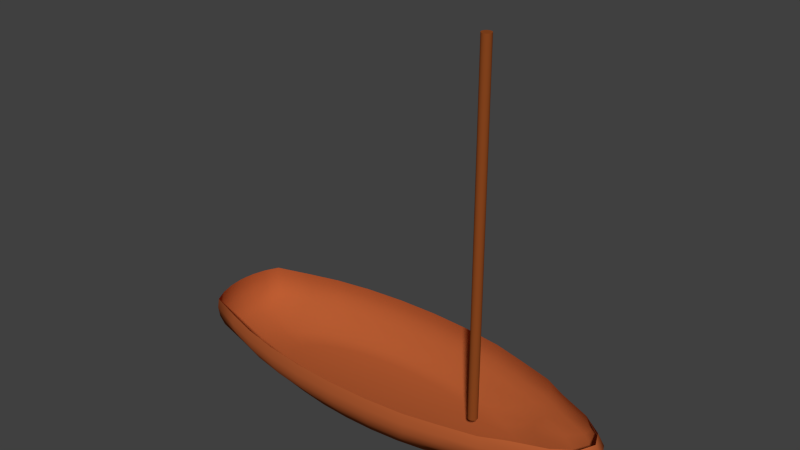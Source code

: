 # Source: smallboat.blend  (saved by Blender 2.72.0; exported with 4.5.12 LTS)
import bpy
from mathutils import Matrix  # noqa: F401  (used for matrix-valued properties, if any)

bpy.ops.wm.read_factory_settings(use_empty=True)
scene = bpy.context.scene
scene.name = 'Scene'

# ---- collections
col_collection_1 = bpy.data.collections.new('Collection 1'); scene.collection.children.link(col_collection_1)

# ---- materials (node trees are filled in below, after node groups)
mat_material_001 = bpy.data.materials.new('Material.001')
mat_material_001.alpha_threshold = 0.0
mat_material_001.use_transparent_shadow = False
mat_material_001.diffuse_color = (0.2668, 0.06467, 0.014, 1.0)
mat_material_001.roughness = 0.5
mat_material_001.specular_intensity = 0.8505
mat_material = bpy.data.materials.new('Material')
mat_material.alpha_threshold = 0.0
mat_material.use_transparent_shadow = False
mat_material.diffuse_color = (0.4575, 0.1079, 0.0322, 1.0)
mat_material.roughness = 0.5
mat_material.specular_intensity = 1.0

# ---- material node trees

# ---- world
world_world = bpy.data.worlds.new('World'); scene.world = world_world
world_world.color = (0.05088, 0.05088, 0.05088)
world_world.use_sun_shadow = False
world_world.sun_shadow_jitter_overblur = 0.0
world_world.cycles.sampling_method = 'MANUAL'
world_world.cycles.sample_map_resolution = 256

# ---- meshes
me_cylinder = bpy.data.meshes.new('Cylinder')
me_cylinder.from_pydata([(2.443e-08, 0.5438, -4.403), (2.443e-08, 0.5438, 36.34), (0.1061, 0.5334, -4.403), (0.1061, 0.5334, 36.34), (0.2081, 0.5024, -4.403), (0.2081, 0.5024, 36.34), (0.3021, 0.4522, -4.403), (0.3021, 0.4522, 36.34), (0.3845, 0.3845, -4.403), (0.3845, 0.3845, 36.34), (0.4522, 0.3021, -4.403), (0.4522, 0.3021, 36.34), (0.5024, 0.2081, -4.403), (0.5024, 0.2081, 36.34), (0.5334, 0.1061, -4.403), (0.5334, 0.1061, 36.34), (0.5438, 1.864e-07, -4.403), (0.5438, 1.864e-07, 36.34), (0.5334, -0.1061, -4.403), (0.5334, -0.1061, 36.34), (0.5024, -0.2081, -4.403), (0.5024, -0.2081, 36.34), (0.4522, -0.3021, -4.403), (0.4522, -0.3021, 36.34), (0.3845, -0.3845, -4.403), (0.3845, -0.3845, 36.34), (0.3021, -0.4522, -4.403), (0.3021, -0.4522, 36.34), (0.2081, -0.5024, -4.403), (0.2081, -0.5024, 36.34), (0.1061, -0.5334, -4.403), (0.1061, -0.5334, 36.34), (-1.528e-07, -0.5438, -4.403), (-1.528e-07, -0.5438, 36.34), (-0.1061, -0.5334, -4.403), (-0.1061, -0.5334, 36.34), (-0.2081, -0.5024, -4.403), (-0.2081, -0.5024, 36.34), (-0.3021, -0.4522, -4.403), (-0.3021, -0.4522, 36.34), (-0.3845, -0.3845, -4.403), (-0.3845, -0.3845, 36.34), (-0.4522, -0.3021, -4.403), (-0.4522, -0.3021, 36.34), (-0.5024, -0.2081, -4.403), (-0.5024, -0.2081, 36.34), (-0.5334, -0.1061, -4.403), (-0.5334, -0.1061, 36.34), (-0.5438, 6.704e-07, -4.403), (-0.5438, 6.704e-07, 36.34), (-0.5334, 0.1061, -4.403), (-0.5334, 0.1061, 36.34), (-0.5024, 0.2081, -4.403), (-0.5024, 0.2081, 36.34), (-0.4522, 0.3021, -4.403), (-0.4522, 0.3021, 36.34), (-0.3845, 0.3845, -4.403), (-0.3845, 0.3845, 36.34), (-0.3021, 0.4522, -4.403), (-0.3021, 0.4522, 36.34), (-0.2081, 0.5024, -4.403), (-0.2081, 0.5024, 36.34), (-0.1061, 0.5334, -4.403), (-0.1061, 0.5334, 36.34)], [], [(0, 1, 3, 2), (2, 3, 5, 4), (4, 5, 7, 6), (6, 7, 9, 8), (8, 9, 11, 10), (10, 11, 13, 12), (12, 13, 15, 14), (14, 15, 17, 16), (16, 17, 19, 18), (18, 19, 21, 20), (20, 21, 23, 22), (22, 23, 25, 24), (24, 25, 27, 26), (26, 27, 29, 28), (28, 29, 31, 30), (30, 31, 33, 32), (32, 33, 35, 34), (34, 35, 37, 36), (36, 37, 39, 38), (38, 39, 41, 40), (40, 41, 43, 42), (42, 43, 45, 44), (44, 45, 47, 46), (46, 47, 49, 48), (48, 49, 51, 50), (50, 51, 53, 52), (52, 53, 55, 54), (54, 55, 57, 56), (56, 57, 59, 58), (58, 59, 61, 60), (3, 1, 63, 61, 59, 57, 55, 53, 51, 49, 47, 45, 43, 41, 39, 37, 35, 33, 31, 29, 27, 25, 23, 21, 19, 17, 15, 13, 11, 9, 7, 5), (62, 63, 1, 0), (60, 61, 63, 62), (0, 2, 4, 6, 8, 10, 12, 14, 16, 18, 20, 22, 24, 26, 28, 30, 32, 34, 36, 38, 40, 42, 44, 46, 48, 50, 52, 54, 56, 58, 60, 62)])
me_cylinder.materials.append(mat_material_001)
me_cylinder.use_remesh_preserve_volume = False
me_cylinder.use_remesh_preserve_attributes = False
me_cylinder.use_mirror_vertex_groups = False
me_cylinder.update()
me_sphere = bpy.data.meshes.new('Sphere')
me_sphere.from_pydata([(-2.517, -9.565e-08, 0.1951), (-2.65, -9.565e-08, 8.941e-08), (-2.517, -9.565e-08, -0.1951), (-2.124, -9.565e-08, -0.3827), (-1.485, -9.565e-08, -0.5556), (-0.9938, -9.565e-08, -0.8023), (-0.263, -9.565e-08, -0.8502), (0.3443, -9.565e-08, -0.8858), (1.126, -9.565e-08, -0.9077), (-2.387, 0.2865, 0.1951), (-2.517, 0.2922, 8.941e-08), (-2.387, 0.2865, -0.1951), (-2.001, 0.2699, -0.3827), (-1.375, 0.2429, -0.5556), (-0.9282, 0.2066, -0.8023), (-0.2115, 0.1623, -0.8502), (0.3749, 0.1118, -0.8858), (1.141, 0.057, -0.9077), (-2.001, 0.5621, 0.1951), (-2.124, 0.5731, 8.941e-08), (-2.001, 0.5621, -0.1951), (-1.638, 0.5295, -0.3827), (-1.048, 0.4765, -0.5556), (-0.7342, 0.4052, -0.8023), (-0.0591, 0.3184, -0.8502), (0.4656, 0.2193, -0.8858), (1.187, 0.1118, -0.9077), (-1.375, 0.816, 0.1951), (-1.485, 0.832, 8.941e-08), (-1.375, 0.816, -0.1951), (-1.048, 0.7687, -0.3827), (-0.9177, 0.6918, -0.5556), (-0.4191, 0.5883, -0.8023), (0.1885, 0.4622, -0.8502), (0.6129, 0.3184, -0.8858), (1.262, 0.1623, -0.9077), (-0.9282, 1.039, 0.1951), (-0.9938, 1.059, 8.941e-08), (-0.9282, 1.039, -0.1951), (-0.7342, 0.9783, -0.3827), (-0.4191, 0.8805, -0.5556), (0.004943, 0.7488, -0.8023), (0.3019, 0.5883, -0.8502), (0.8111, 0.4052, -0.8858), (1.363, 0.2066, -0.9077), (-0.2115, 1.221, 0.1951), (-0.263, 1.245, 8.941e-08), (-0.2115, 1.221, -0.1951), (-0.0591, 1.15, -0.3827), (0.1885, 1.035, -0.5556), (0.3019, 0.8805, -0.8023), (0.6526, 0.6918, -0.8502), (1.053, 0.4765, -0.8858), (1.487, 0.2429, -0.9077), (0.3749, 1.357, 0.1951), (0.3443, 1.384, 8.941e-08), (0.3749, 1.357, -0.1951), (0.4656, 1.278, -0.3827), (0.6129, 1.15, -0.5556), (0.8111, 0.9783, -0.8023), (1.053, 0.7687, -0.8502), (1.328, 0.5295, -0.8858), (1.627, 0.2699, -0.9077), (1.141, 1.441, 0.1951), (1.126, 1.469, 8.941e-08), (1.141, 1.441, -0.1951), (1.187, 1.357, -0.3827), (1.262, 1.221, -0.5556), (1.363, 1.039, -0.8023), (1.487, 0.816, -0.8502), (1.627, 0.5621, -0.8858), (1.779, 0.2865, -0.9077), (1.938, 1.469, 0.1951), (1.938, 1.498, 8.941e-08), (1.938, 1.469, -0.1951), (1.938, 1.384, -0.3827), (1.938, 1.245, -0.5556), (1.938, 1.059, -0.8023), (1.938, 0.832, -0.8502), (1.938, 0.5731, -0.8858), (1.938, 0.2922, -0.9077), (2.735, 1.441, 0.1951), (2.75, 1.469, 8.941e-08), (2.735, 1.441, -0.1951), (2.689, 1.357, -0.3827), (2.614, 1.221, -0.5556), (2.512, 1.039, -0.8023), (2.389, 0.816, -0.8502), (2.249, 0.5621, -0.8858), (2.096, 0.2865, -0.9077), (3.501, 1.357, 0.1951), (3.532, 1.384, 8.941e-08), (3.501, 1.357, -0.1951), (3.41, 1.278, -0.3827), (3.263, 1.15, -0.5556), (3.065, 0.9783, -0.8023), (2.823, 0.7687, -0.8502), (2.548, 0.5295, -0.8858), (2.249, 0.2699, -0.9077), (4.207, 1.221, 0.1951), (4.252, 1.245, 8.941e-08), (4.207, 1.221, -0.1951), (4.076, 1.15, -0.3827), (3.862, 1.035, -0.5556), (3.574, 0.8805, -0.8023), (3.223, 0.6918, -0.8502), (2.823, 0.4765, -0.8858), (2.389, 0.2429, -0.9077), (4.826, 1.039, 0.1951), (4.883, 1.059, 8.941e-08), (4.826, 1.039, -0.1951), (4.659, 0.9783, -0.3827), (4.386, 0.8805, -0.5556), (4.02, 0.7488, -0.8023), (3.574, 0.5883, -0.8502), (3.065, 0.4052, -0.8858), (2.512, 0.2066, -0.9077), (5.521, 0.816, 0.1951), (5.543, 0.832, 8.941e-08), (5.521, 0.816, -0.1951), (5.454, 0.7687, -0.3827), (4.817, 0.6918, -0.5556), (4.386, 0.5883, -0.8023), (3.862, 0.4622, -0.8502), (3.263, 0.3184, -0.8858), (2.614, 0.1623, -0.9077), (5.649, 0.5621, 0.1951), (5.674, 0.5731, 8.941e-08), (5.649, 0.5621, -0.1951), (5.574, 0.5295, -0.3827), (5.454, 0.4765, -0.5556), (4.659, 0.4052, -0.8023), (4.076, 0.3184, -0.8502), (3.41, 0.2193, -0.8858), (2.689, 0.1118, -0.9077), (5.727, 0.2865, 0.1951), (5.754, 0.2922, 8.941e-08), (5.727, 0.2865, -0.1951), (5.649, 0.2699, -0.3827), (5.521, 0.2429, -0.5556), (4.826, 0.2066, -0.8023), (4.207, 0.1623, -0.8502), (3.501, 0.1118, -0.8858), (2.735, 0.057, -0.9077), (5.754, -2.236e-07, 0.1951), (5.781, -2.459e-07, 8.941e-08), (5.754, -2.236e-07, -0.1951), (5.674, -4.473e-10, -0.3827), (5.543, -2.236e-07, -0.5556), (4.883, -1.343e-07, -0.8023), (4.252, -1.12e-07, -0.8502), (3.532, -8.971e-08, -0.8858), (2.75, -8.971e-08, -0.9077), (5.727, -0.2865, 0.1951), (5.754, -0.2922, 8.941e-08), (5.727, -0.2865, -0.1951), (5.649, -0.2699, -0.3827), (5.521, -0.2429, -0.5556), (4.826, -0.2066, -0.8023), (4.207, -0.1623, -0.8502), (3.501, -0.1118, -0.8858), (2.735, -0.057, -0.9077), (5.649, -0.5621, 0.1951), (5.674, -0.5731, 8.941e-08), (5.649, -0.5621, -0.1951), (5.574, -0.5295, -0.3827), (5.454, -0.4765, -0.5556), (4.659, -0.4052, -0.8023), (4.076, -0.3184, -0.8502), (3.41, -0.2193, -0.8858), (2.689, -0.1118, -0.9077), (5.521, -0.816, 0.1951), (5.543, -0.832, 8.941e-08), (5.521, -0.816, -0.1951), (5.454, -0.7687, -0.3827), (4.817, -0.6918, -0.5556), (4.386, -0.5883, -0.8023), (3.862, -0.4622, -0.8502), (3.263, -0.3184, -0.8858), (2.614, -0.1623, -0.9077), (4.826, -1.039, 0.1951), (4.883, -1.059, 8.941e-08), (4.826, -1.039, -0.1951), (4.659, -0.9783, -0.3827), (4.386, -0.8805, -0.5556), (4.02, -0.7488, -0.8023), (3.574, -0.5883, -0.8502), (3.065, -0.4052, -0.8858), (2.512, -0.2066, -0.9077), (4.207, -1.221, 0.1951), (4.252, -1.245, 8.941e-08), (4.207, -1.221, -0.1951), (4.076, -1.15, -0.3827), (3.862, -1.035, -0.5556), (3.574, -0.8805, -0.8023), (3.223, -0.6918, -0.8502), (2.823, -0.4765, -0.8858), (2.389, -0.2429, -0.9077), (1.938, -9.565e-08, -0.9151), (3.501, -1.357, 0.1951), (3.532, -1.384, 8.941e-08), (3.501, -1.357, -0.1951), (3.41, -1.278, -0.3827), (3.263, -1.15, -0.5556), (3.065, -0.9783, -0.8023), (2.823, -0.7687, -0.8502), (2.548, -0.5295, -0.8858), (2.249, -0.2699, -0.9077), (2.735, -1.441, 0.1951), (2.75, -1.469, 8.941e-08), (2.735, -1.441, -0.1951), (2.689, -1.357, -0.3827), (2.614, -1.221, -0.5556), (2.512, -1.039, -0.8023), (2.389, -0.816, -0.8502), (2.249, -0.5621, -0.8858), (2.096, -0.2865, -0.9077), (1.938, -1.469, 0.1951), (1.938, -1.498, 8.941e-08), (1.938, -1.469, -0.1951), (1.938, -1.384, -0.3827), (1.938, -1.245, -0.5556), (1.938, -1.059, -0.8023), (1.938, -0.832, -0.8502), (1.938, -0.5731, -0.8858), (1.938, -0.2922, -0.9077), (1.141, -1.441, 0.1951), (1.126, -1.469, 8.941e-08), (1.141, -1.441, -0.1951), (1.187, -1.357, -0.3827), (1.262, -1.221, -0.5556), (1.363, -1.039, -0.8023), (1.487, -0.816, -0.8502), (1.627, -0.5621, -0.8858), (1.779, -0.2865, -0.9077), (0.3749, -1.357, 0.1951), (0.3443, -1.384, 8.941e-08), (0.3749, -1.357, -0.1951), (0.4656, -1.278, -0.3827), (0.6129, -1.15, -0.5556), (0.8111, -0.9783, -0.8023), (1.053, -0.7687, -0.8502), (1.328, -0.5295, -0.8858), (1.627, -0.2699, -0.9077), (-0.2115, -1.221, 0.1951), (-0.263, -1.245, 8.941e-08), (-0.2115, -1.221, -0.1951), (-0.05909, -1.15, -0.3827), (0.1885, -1.035, -0.5556), (0.3019, -0.8805, -0.8023), (0.6526, -0.6918, -0.8502), (1.053, -0.4765, -0.8858), (1.487, -0.2429, -0.9077), (-0.9282, -1.039, 0.1951), (-0.9938, -1.059, 8.941e-08), (-0.9282, -1.039, -0.1951), (-0.7342, -0.9783, -0.3827), (-0.4191, -0.8805, -0.5556), (0.004943, -0.7488, -0.8023), (0.3019, -0.5883, -0.8502), (0.8111, -0.4052, -0.8858), (1.363, -0.2066, -0.9077), (-1.375, -0.816, 0.1951), (-1.485, -0.832, 8.941e-08), (-1.375, -0.816, -0.1951), (-1.048, -0.7687, -0.3827), (-0.9177, -0.6918, -0.5556), (-0.4191, -0.5883, -0.8023), (0.1885, -0.4622, -0.8502), (0.6129, -0.3184, -0.8858), (1.262, -0.1623, -0.9077), (-2.001, -0.5621, 0.1951), (-2.124, -0.5731, 8.941e-08), (-2.001, -0.5621, -0.1951), (-1.638, -0.5295, -0.3827), (-1.048, -0.4765, -0.5556), (-0.7342, -0.4052, -0.8023), (-0.05909, -0.3184, -0.8502), (0.4656, -0.2193, -0.8858), (1.187, -0.1118, -0.9077), (-2.387, -0.2865, 0.1951), (-2.517, -0.2922, 8.941e-08), (-2.387, -0.2865, -0.1951), (-2.001, -0.2699, -0.3827), (-1.375, -0.2429, -0.5556), (-0.9282, -0.2066, -0.8023), (-0.2115, -0.1623, -0.8502), (0.3749, -0.1118, -0.8858), (1.141, -0.057, -0.9077)], [], [(7, 6, 15, 16), (5, 4, 13, 14), (3, 2, 11, 12), (1, 0, 9, 10), (8, 7, 16, 17), (6, 5, 14, 15), (4, 3, 12, 13), (2, 1, 10, 11), (11, 10, 19, 20), (16, 15, 24, 25), (14, 13, 22, 23), (12, 11, 20, 21), (10, 9, 18, 19), (17, 16, 25, 26), (15, 14, 23, 24), (13, 12, 21, 22), (20, 19, 28, 29), (25, 24, 33, 34), (23, 22, 31, 32), (21, 20, 29, 30), (19, 18, 27, 28), (26, 25, 34, 35), (24, 23, 32, 33), (22, 21, 30, 31), (29, 28, 37, 38), (34, 33, 42, 43), (32, 31, 40, 41), (30, 29, 38, 39), (28, 27, 36, 37), (35, 34, 43, 44), (33, 32, 41, 42), (31, 30, 39, 40), (38, 37, 46, 47), (43, 42, 51, 52), (41, 40, 49, 50), (39, 38, 47, 48), (37, 36, 45, 46), (44, 43, 52, 53), (42, 41, 50, 51), (40, 39, 48, 49), (47, 46, 55, 56), (52, 51, 60, 61), (50, 49, 58, 59), (48, 47, 56, 57), (46, 45, 54, 55), (53, 52, 61, 62), (51, 50, 59, 60), (49, 48, 57, 58), (56, 55, 64, 65), (61, 60, 69, 70), (59, 58, 67, 68), (57, 56, 65, 66), (55, 54, 63, 64), (62, 61, 70, 71), (60, 59, 68, 69), (58, 57, 66, 67), (65, 64, 73, 74), (70, 69, 78, 79), (68, 67, 76, 77), (66, 65, 74, 75), (64, 63, 72, 73), (71, 70, 79, 80), (69, 68, 77, 78), (67, 66, 75, 76), (74, 73, 82, 83), (79, 78, 87, 88), (77, 76, 85, 86), (75, 74, 83, 84), (73, 72, 81, 82), (80, 79, 88, 89), (78, 77, 86, 87), (76, 75, 84, 85), (83, 82, 91, 92), (88, 87, 96, 97), (86, 85, 94, 95), (84, 83, 92, 93), (82, 81, 90, 91), (89, 88, 97, 98), (87, 86, 95, 96), (85, 84, 93, 94), (92, 91, 100, 101), (97, 96, 105, 106), (95, 94, 103, 104), (93, 92, 101, 102), (91, 90, 99, 100), (98, 97, 106, 107), (96, 95, 104, 105), (94, 93, 102, 103), (101, 100, 109, 110), (106, 105, 114, 115), (104, 103, 112, 113), (102, 101, 110, 111), (100, 99, 108, 109), (107, 106, 115, 116), (105, 104, 113, 114), (103, 102, 111, 112), (110, 109, 118, 119), (115, 114, 123, 124), (113, 112, 121, 122), (111, 110, 119, 120), (109, 108, 117, 118), (116, 115, 124, 125), (114, 113, 122, 123), (112, 111, 120, 121), (119, 118, 127, 128), (124, 123, 132, 133), (122, 121, 130, 131), (120, 119, 128, 129), (118, 117, 126, 127), (125, 124, 133, 134), (123, 122, 131, 132), (121, 120, 129, 130), (128, 127, 136, 137), (133, 132, 141, 142), (131, 130, 139, 140), (129, 128, 137, 138), (127, 126, 135, 136), (134, 133, 142, 143), (132, 131, 140, 141), (130, 129, 138, 139), (137, 136, 145, 146), (142, 141, 150, 151), (140, 139, 148, 149), (138, 137, 146, 147), (136, 135, 144, 145), (143, 142, 151, 152), (141, 140, 149, 150), (139, 138, 147, 148), (146, 145, 154, 155), (151, 150, 159, 160), (149, 148, 157, 158), (147, 146, 155, 156), (145, 144, 153, 154), (152, 151, 160, 161), (150, 149, 158, 159), (148, 147, 156, 157), (155, 154, 163, 164), (160, 159, 168, 169), (158, 157, 166, 167), (156, 155, 164, 165), (154, 153, 162, 163), (161, 160, 169, 170), (159, 158, 167, 168), (157, 156, 165, 166), (164, 163, 172, 173), (169, 168, 177, 178), (167, 166, 175, 176), (165, 164, 173, 174), (163, 162, 171, 172), (170, 169, 178, 179), (168, 167, 176, 177), (166, 165, 174, 175), (173, 172, 181, 182), (178, 177, 186, 187), (176, 175, 184, 185), (174, 173, 182, 183), (172, 171, 180, 181), (179, 178, 187, 188), (177, 176, 185, 186), (175, 174, 183, 184), (182, 181, 190, 191), (187, 186, 195, 196), (185, 184, 193, 194), (183, 182, 191, 192), (181, 180, 189, 190), (188, 187, 196, 197), (186, 185, 194, 195), (184, 183, 192, 193), (191, 190, 200, 201), (196, 195, 205, 206), (194, 193, 203, 204), (192, 191, 201, 202), (190, 189, 199, 200), (197, 196, 206, 207), (195, 194, 204, 205), (193, 192, 202, 203), (201, 200, 209, 210), (206, 205, 214, 215), (204, 203, 212, 213), (202, 201, 210, 211), (200, 199, 208, 209), (207, 206, 215, 216), (205, 204, 213, 214), (203, 202, 211, 212), (210, 209, 218, 219), (215, 214, 223, 224), (213, 212, 221, 222), (211, 210, 219, 220), (209, 208, 217, 218), (216, 215, 224, 225), (214, 213, 222, 223), (212, 211, 220, 221), (219, 218, 227, 228), (224, 223, 232, 233), (222, 221, 230, 231), (220, 219, 228, 229), (218, 217, 226, 227), (225, 224, 233, 234), (223, 222, 231, 232), (221, 220, 229, 230), (228, 227, 236, 237), (233, 232, 241, 242), (231, 230, 239, 240), (229, 228, 237, 238), (227, 226, 235, 236), (234, 233, 242, 243), (232, 231, 240, 241), (230, 229, 238, 239), (237, 236, 245, 246), (242, 241, 250, 251), (240, 239, 248, 249), (238, 237, 246, 247), (236, 235, 244, 245), (243, 242, 251, 252), (241, 240, 249, 250), (239, 238, 247, 248), (246, 245, 254, 255), (251, 250, 259, 260), (249, 248, 257, 258), (247, 246, 255, 256), (245, 244, 253, 254), (252, 251, 260, 261), (250, 249, 258, 259), (248, 247, 256, 257), (255, 254, 263, 264), (260, 259, 268, 269), (258, 257, 266, 267), (256, 255, 264, 265), (254, 253, 262, 263), (261, 260, 269, 270), (259, 258, 267, 268), (257, 256, 265, 266), (264, 263, 272, 273), (269, 268, 277, 278), (267, 266, 275, 276), (265, 264, 273, 274), (263, 262, 271, 272), (270, 269, 278, 279), (268, 267, 276, 277), (266, 265, 274, 275), (273, 272, 281, 282), (278, 277, 286, 287), (276, 275, 284, 285), (274, 273, 282, 283), (272, 271, 280, 281), (279, 278, 287, 288), (277, 276, 285, 286), (275, 274, 283, 284), (198, 8, 17), (198, 17, 26), (198, 26, 35), (198, 35, 44), (198, 44, 53), (198, 53, 62), (198, 62, 71), (198, 71, 80), (198, 80, 89), (198, 89, 98), (198, 98, 107), (198, 107, 116), (198, 116, 125), (198, 125, 134), (198, 134, 143), (198, 143, 152), (198, 152, 161), (198, 161, 170), (198, 170, 179), (198, 179, 188), (198, 188, 197), (198, 197, 207), (198, 207, 216), (198, 216, 225), (198, 225, 234), (198, 234, 243), (198, 243, 252), (198, 252, 261), (198, 261, 270), (198, 270, 279), (198, 279, 288), (282, 281, 1, 2), (198, 288, 8), (287, 286, 6, 7), (285, 284, 4, 5), (283, 282, 2, 3), (281, 280, 0, 1), (288, 287, 7, 8), (286, 285, 5, 6), (284, 283, 3, 4)])
me_sphere.polygons.foreach_set('use_smooth', [True] * 288)
me_sphere.materials.append(mat_material)
me_sphere.use_remesh_preserve_volume = False
me_sphere.use_remesh_preserve_attributes = False
me_sphere.use_mirror_vertex_groups = False
me_sphere.update()

# ---- objects
ob_cylinder = bpy.data.objects.new('Cylinder', me_cylinder)
ob_sphere = bpy.data.objects.new('Sphere', me_sphere)

# ---- transforms, parenting, visibility, modifiers, constraints
ob_cylinder.location = (-0.02962, -0.07413, 2.223)
ob_cylinder.rotation_euler = (-0.0002087, 3.725e-09, -3.144)
ob_cylinder.scale = (0.298, 0.298, 0.298)
ob_cylinder.lineart.crease_threshold = 0.0
ob_sphere.location = (-0.1739, -0.09779, 1.693)
ob_sphere.rotation_euler = (-0.0002087, 3.725e-09, -3.144)
ob_sphere.scale = (1.741, 1.741, 1.741)
ob_sphere.lineart.crease_threshold = 0.0

# ---- collection membership
col_collection_1.objects.link(ob_cylinder)
col_collection_1.objects.link(ob_sphere)

# ---- scene / render settings (as saved in the file)
scene.frame_start = 1; scene.frame_end = 250; scene.frame_set(1)
scene.render.engine = 'BLENDER_EEVEE_NEXT'
scene.render.resolution_percentage = 50
scene.render.dither_intensity = 0.0
scene.cycles.use_denoising = False
scene.cycles.samples = 10
scene.cycles.sampling_pattern = 'TABULATED_SOBOL'
scene.cycles.light_sampling_threshold = 0.0
scene.cycles.use_adaptive_sampling = False
scene.cycles.use_light_tree = False
scene.cycles.blur_glossy = 0.0
scene.cycles.pixel_filter_type = 'GAUSSIAN'
scene.cycles.sample_clamp_indirect = 0.0
scene.view_settings.view_transform = 'Standard'
bpy.context.view_layer.update()

# ---- added for rendering (the .blend has no active camera and no usable light): camera, sun
cam_auto = bpy.data.cameras.new('AutoCamera')
cam_auto.lens = 50.0
cam_auto.sensor_width = 36.0
cam_auto.clip_end = 1000.0
ob_auto_camera = bpy.data.objects.new('AutoCamera', cam_auto)
scene.collection.objects.link(ob_auto_camera)
ob_auto_camera.location = (15.8671, -22.6104, 21.5891)
ob_auto_camera.rotation_euler = (1.09748, -7.21219e-08, 0.694738)
scene.camera = ob_auto_camera
light_auto_sun = bpy.data.lights.new('AutoSun', 'SUN')
light_auto_sun.energy = 3.0
light_auto_sun.angle = 0.0523599
ob_auto_sun = bpy.data.objects.new('AutoSun', light_auto_sun)
scene.collection.objects.link(ob_auto_sun)
ob_auto_sun.rotation_euler = (0.872665, 0.174533, 0.523599)
bpy.context.view_layer.update()

